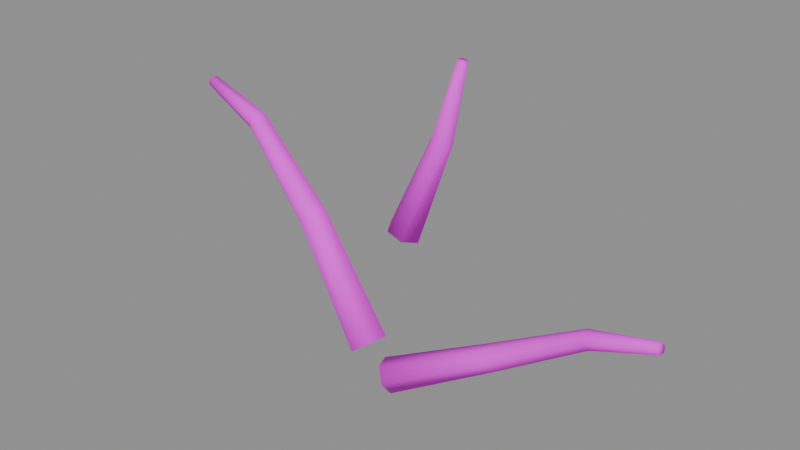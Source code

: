# Source: trunk_branch.blend  (saved by Blender 4.5.87; exported with 4.5.12 LTS)
import bpy
from mathutils import Matrix  # noqa: F401  (used for matrix-valued properties, if any)

bpy.ops.wm.read_factory_settings(use_empty=True)
scene = bpy.context.scene
scene.name = 'ComponentPackage_trunk_branch'

# ---- collections
col_sea_scene_water_building_003_trunk_branch = bpy.data.collections.new('SEA-SCENE-WATER-BUILDING-003-TRUNK-BRANCH'); scene.collection.children.link(col_sea_scene_water_building_003_trunk_branch)

# ---- images (referenced by path relative to the original .blend; pixels are not part of the script)
import os
ASSET_DIR = os.environ.get("B2B_ASSET_DIR", "")  # directory of the original .blend (textures are referenced by path, not embedded)
HERE = os.path.dirname(os.path.abspath(__file__))  # packed textures are extracted next to this script under _unpacked/

def load_image(name, relpath, width, height, colorspace="sRGB"):
    """Load a texture the original file referenced (path relative to the .blend, or extracted next to this script)."""
    p = next((c for c in (os.path.join(HERE, relpath), os.path.join(ASSET_DIR, relpath)) if relpath and os.path.exists(c)), "")
    if p:
        img = bpy.data.images.load(p, check_existing=True)
        img.name = name
    else:  # same state as the original file: an image datablock whose file is absent (Cycles renders it pink)
        img = bpy.data.images.new(name, width, height)
        img.source = "FILE"
        img.filepath = "//" + (relpath or name)
    img.colorspace_settings.name = colorspace
    return img
img_sea_cabin_timber_8x8_512_png = load_image('sea_cabin_timber_8x8_512.png', 'sea_cabin_timber_8x8_512.png', 1024, 1024, 'sRGB')

# ---- materials (node trees are filled in below, after node groups)
mat_wb003v2_sea_matte = bpy.data.materials.new('WB003V2_SEA_Matte')

# ---- material node trees
mat_wb003v2_sea_matte.use_nodes = True; mat_wb003v2_sea_matte.node_tree.nodes.clear()
_N = mat_wb003v2_sea_matte.node_tree.nodes; _L = mat_wb003v2_sea_matte.node_tree.links
n0 = _N.new('ShaderNodeBsdfPrincipled'); n0.name = '原理化 BSDF'; n0.location = (-200, 100)
n0.inputs[2].default_value = 0.78
n1 = _N.new('ShaderNodeOutputMaterial'); n1.name = '材质输出'; n1.location = (200, 100)
n2 = _N.new('ShaderNodeUVMap'); n2.name = 'UV 贴图'; n2.location = (0, 0)
n2.uv_map = 'PaletteUV'
n3 = _N.new('ShaderNodeTexImage'); n3.name = '图像纹理'; n3.location = (0, 0)
n3.image = img_sea_cabin_timber_8x8_512_png
n3.interpolation = 'Closest'
n3.extension = 'EXTEND'
_L.new(n0.outputs[0], n1.inputs[0])
_L.new(n2.outputs[0], n3.inputs[0])
_L.new(n3.outputs[0], n0.inputs[0])
n1.is_active_output = True

# ---- meshes
me_wb003v2_branchl_004 = bpy.data.meshes.new('WB003V2_BranchL.004')
me_wb003v2_branchl_004.from_pydata([(-0.3741, -0.1035, 1.134), (-0.737, -0.2891, 0.881), (-0.8118, -0.7633, 0.881), (-0.5238, -1.052, 1.134), (-0.161, -0.866, 1.388), (-0.08613, -0.3919, 1.388), (-2.286, 0.08491, 3.634), (-2.543, -0.05685, 3.413), (-2.606, -0.4193, 3.413), (-2.412, -0.6401, 3.634), (-2.155, -0.4983, 3.856), (-2.092, -0.1358, 3.856), (-4.415, 0.3761, 5.334), (-4.547, 0.2648, 5.146), (-4.581, 0.01114, 5.146), (-4.483, -0.1313, 5.334), (-4.351, -0.02001, 5.523), (-4.317, 0.2337, 5.523), (-6.04, 0.3661, 5.934), (-6.088, 0.297, 5.818), (-6.097, 0.1533, 5.818), (-6.058, 0.07869, 5.934), (-6.01, 0.1478, 6.051), (-6.001, 0.2915, 6.051)], [], [(5, 4, 3, 2, 1, 0), (18, 19, 20, 21, 22, 23), (0, 1, 7, 6), (1, 2, 8, 7), (2, 3, 9, 8), (3, 4, 10, 9), (4, 5, 11, 10), (5, 0, 6, 11), (6, 7, 13, 12), (7, 8, 14, 13), (8, 9, 15, 14), (9, 10, 16, 15), (10, 11, 17, 16), (11, 6, 12, 17), (12, 13, 19, 18), (13, 14, 20, 19), (14, 15, 21, 20), (15, 16, 22, 21), (16, 17, 23, 22), (17, 12, 18, 23)])
me_wb003v2_branchl_004.polygons.foreach_set('use_smooth', [True] * 20)
_uv = me_wb003v2_branchl_004.uv_layers.new(name='PaletteUV')
_uv.uv.foreach_set('vector', [0.8405, 0.8125, 0.8265, 0.8367, 0.7985, 0.8367, 0.7845, 0.8125, 0.7985, 0.7883, 0.8265, 0.7883, 0.8405, 0.8125, 0.8265, 0.8367, 0.7985, 0.8367, 0.7845, 0.8125, 0.7985, 0.7883, 0.8265, 0.7883, 0.8405, 0.8125, 0.8125, 0.8405, 0.7845, 0.8125, 0.8125, 0.7845, 0.8405, 0.8125, 0.8125, 0.8405, 0.7845, 0.8125, 0.8125, 0.7845, 0.8405, 0.8125, 0.8125, 0.8405, 0.7845, 0.8125, 0.8125, 0.7845, 0.8405, 0.8125, 0.8125, 0.8405, 0.7845, 0.8125, 0.8125, 0.7845, 0.8405, 0.8125, 0.8125, 0.8405, 0.7845, 0.8125, 0.8125, 0.7845, 0.8405, 0.8125, 0.8125, 0.8405, 0.7845, 0.8125, 0.8125, 0.7845, 0.8405, 0.8125, 0.8125, 0.8405, 0.7845, 0.8125, 0.8125, 0.7845, 0.8405, 0.8125, 0.8125, 0.8405, 0.7845, 0.8125, 0.8125, 0.7845, 0.8405, 0.8125, 0.8125, 0.8405, 0.7845, 0.8125, 0.8125, 0.7845, 0.8405, 0.8125, 0.8125, 0.8405, 0.7845, 0.8125, 0.8125, 0.7845, 0.8405, 0.8125, 0.8125, 0.8405, 0.7845, 0.8125, 0.8125, 0.7845, 0.8405, 0.8125, 0.8125, 0.8405, 0.7845, 0.8125, 0.8125, 0.7845, 0.8405, 0.8125, 0.8125, 0.8405, 0.7845, 0.8125, 0.8125, 0.7845, 0.8405, 0.8125, 0.8125, 0.8405, 0.7845, 0.8125, 0.8125, 0.7845, 0.8405, 0.8125, 0.8125, 0.8405, 0.7845, 0.8125, 0.8125, 0.7845, 0.8405, 0.8125, 0.8125, 0.8405, 0.7845, 0.8125, 0.8125, 0.7845, 0.8405, 0.8125, 0.8125, 0.8405, 0.7845, 0.8125, 0.8125, 0.7845, 0.8405, 0.8125, 0.8125, 0.8405, 0.7845, 0.8125, 0.8125, 0.7845])
me_wb003v2_branchl_004.materials.append(mat_wb003v2_sea_matte)
me_wb003v2_branchl_004.update()
me_wb003v2_branchtop_004 = bpy.data.meshes.new('WB003V2_BranchTop.004')
me_wb003v2_branchtop_004.from_pydata([(-0.0249, -0.2776, 4.271), (0.1731, -0.6227, 4.231), (0.5491, -0.6227, 4.094), (0.7269, -0.2776, 3.998), (0.5289, 0.06757, 4.038), (0.153, 0.06757, 4.175), (0.902, -0.07759, 6.409), (1.031, -0.3022, 6.387), (1.28, -0.3022, 6.313), (1.4, -0.07759, 6.26), (1.271, 0.147, 6.282), (1.022, 0.147, 6.356), (1.434, 0.02241, 8.161), (1.494, -0.08136, 8.153), (1.611, -0.08136, 8.127), (1.668, 0.02241, 8.108), (1.608, 0.1262, 8.116), (1.491, 0.1262, 8.142)], [], [(5, 4, 3, 2, 1, 0), (12, 13, 14, 15, 16, 17), (0, 1, 7, 6), (1, 2, 8, 7), (2, 3, 9, 8), (3, 4, 10, 9), (4, 5, 11, 10), (5, 0, 6, 11), (6, 7, 13, 12), (7, 8, 14, 13), (8, 9, 15, 14), (9, 10, 16, 15), (10, 11, 17, 16), (11, 6, 12, 17)])
me_wb003v2_branchtop_004.polygons.foreach_set('use_smooth', [True] * 14)
_uv = me_wb003v2_branchtop_004.uv_layers.new(name='PaletteUV')
_uv.uv.foreach_set('vector', [0.8405, 0.8125, 0.8265, 0.8367, 0.7985, 0.8367, 0.7845, 0.8125, 0.7985, 0.7883, 0.8265, 0.7883, 0.8405, 0.8125, 0.8265, 0.8367, 0.7985, 0.8367, 0.7845, 0.8125, 0.7985, 0.7883, 0.8265, 0.7883, 0.8405, 0.8125, 0.8125, 0.8405, 0.7845, 0.8125, 0.8125, 0.7845, 0.8405, 0.8125, 0.8125, 0.8405, 0.7845, 0.8125, 0.8125, 0.7845, 0.8405, 0.8125, 0.8125, 0.8405, 0.7845, 0.8125, 0.8125, 0.7845, 0.8405, 0.8125, 0.8125, 0.8405, 0.7845, 0.8125, 0.8125, 0.7845, 0.8405, 0.8125, 0.8125, 0.8405, 0.7845, 0.8125, 0.8125, 0.7845, 0.8405, 0.8125, 0.8125, 0.8405, 0.7845, 0.8125, 0.8125, 0.7845, 0.8405, 0.8125, 0.8125, 0.8405, 0.7845, 0.8125, 0.8125, 0.7845, 0.8405, 0.8125, 0.8125, 0.8405, 0.7845, 0.8125, 0.8125, 0.7845, 0.8405, 0.8125, 0.8125, 0.8405, 0.7845, 0.8125, 0.8125, 0.7845, 0.8405, 0.8125, 0.8125, 0.8405, 0.7845, 0.8125, 0.8125, 0.7845, 0.8405, 0.8125, 0.8125, 0.8405, 0.7845, 0.8125, 0.8125, 0.7845, 0.8405, 0.8125, 0.8125, 0.8405, 0.7845, 0.8125, 0.8125, 0.7845])
me_wb003v2_branchtop_004.materials.append(mat_wb003v2_sea_matte)
me_wb003v2_branchtop_004.update()
me_wb003v2_branchr_004 = bpy.data.meshes.new('WB003V2_BranchR.004')
me_wb003v2_branchr_004.from_pydata([(0.09455, -0.7723, 0.3345), (0.1571, -0.5261, 0.0), (0.01353, -0.1314, 0.0), (-0.1925, 0.01713, 0.3345), (-0.255, -0.2291, 0.669), (-0.1115, -0.6238, 0.669), (2.236, 0.1091, 1.334), (2.312, 0.2979, 1.081), (2.226, 0.6112, 1.081), (2.066, 0.7358, 1.334), (1.99, 0.5469, 1.588), (2.076, 0.2336, 1.588), (4.363, 0.5931, 2.534), (4.44, 0.712, 2.354), (4.428, 0.9413, 2.354), (4.339, 1.052, 2.534), (4.262, 0.9328, 2.715), (4.274, 0.7035, 2.715), (6.035, 0.4889, 3.134), (6.081, 0.5512, 3.025), (6.097, 0.6847, 3.025), (6.067, 0.7559, 3.134), (6.021, 0.6937, 3.244), (6.005, 0.5602, 3.244)], [], [(5, 4, 3, 2, 1, 0), (18, 19, 20, 21, 22, 23), (0, 1, 7, 6), (1, 2, 8, 7), (2, 3, 9, 8), (3, 4, 10, 9), (4, 5, 11, 10), (5, 0, 6, 11), (6, 7, 13, 12), (7, 8, 14, 13), (8, 9, 15, 14), (9, 10, 16, 15), (10, 11, 17, 16), (11, 6, 12, 17), (12, 13, 19, 18), (13, 14, 20, 19), (14, 15, 21, 20), (15, 16, 22, 21), (16, 17, 23, 22), (17, 12, 18, 23)])
me_wb003v2_branchr_004.polygons.foreach_set('use_smooth', [True] * 20)
_uv = me_wb003v2_branchr_004.uv_layers.new(name='PaletteUV')
_uv.uv.foreach_set('vector', [0.8405, 0.8125, 0.8265, 0.8367, 0.7985, 0.8367, 0.7845, 0.8125, 0.7985, 0.7883, 0.8265, 0.7883, 0.8405, 0.8125, 0.8265, 0.8367, 0.7985, 0.8367, 0.7845, 0.8125, 0.7985, 0.7883, 0.8265, 0.7883, 0.8405, 0.8125, 0.8125, 0.8405, 0.7845, 0.8125, 0.8125, 0.7845, 0.8405, 0.8125, 0.8125, 0.8405, 0.7845, 0.8125, 0.8125, 0.7845, 0.8405, 0.8125, 0.8125, 0.8405, 0.7845, 0.8125, 0.8125, 0.7845, 0.8405, 0.8125, 0.8125, 0.8405, 0.7845, 0.8125, 0.8125, 0.7845, 0.8405, 0.8125, 0.8125, 0.8405, 0.7845, 0.8125, 0.8125, 0.7845, 0.8405, 0.8125, 0.8125, 0.8405, 0.7845, 0.8125, 0.8125, 0.7845, 0.8405, 0.8125, 0.8125, 0.8405, 0.7845, 0.8125, 0.8125, 0.7845, 0.8405, 0.8125, 0.8125, 0.8405, 0.7845, 0.8125, 0.8125, 0.7845, 0.8405, 0.8125, 0.8125, 0.8405, 0.7845, 0.8125, 0.8125, 0.7845, 0.8405, 0.8125, 0.8125, 0.8405, 0.7845, 0.8125, 0.8125, 0.7845, 0.8405, 0.8125, 0.8125, 0.8405, 0.7845, 0.8125, 0.8125, 0.7845, 0.8405, 0.8125, 0.8125, 0.8405, 0.7845, 0.8125, 0.8125, 0.7845, 0.8405, 0.8125, 0.8125, 0.8405, 0.7845, 0.8125, 0.8125, 0.7845, 0.8405, 0.8125, 0.8125, 0.8405, 0.7845, 0.8125, 0.8125, 0.7845, 0.8405, 0.8125, 0.8125, 0.8405, 0.7845, 0.8125, 0.8125, 0.7845, 0.8405, 0.8125, 0.8125, 0.8405, 0.7845, 0.8125, 0.8125, 0.7845, 0.8405, 0.8125, 0.8125, 0.8405, 0.7845, 0.8125, 0.8125, 0.7845, 0.8405, 0.8125, 0.8125, 0.8405, 0.7845, 0.8125, 0.8125, 0.7845])
me_wb003v2_branchr_004.materials.append(mat_wb003v2_sea_matte)
me_wb003v2_branchr_004.update()

# ---- objects
ob_wb003v2_branchl = bpy.data.objects.new('WB003V2_BranchL', me_wb003v2_branchl_004)
ob_wb003v2_branchtop = bpy.data.objects.new('WB003V2_BranchTop', me_wb003v2_branchtop_004)
ob_wb003v2_branchr = bpy.data.objects.new('WB003V2_BranchR', me_wb003v2_branchr_004)

# ---- transforms, parenting, visibility, modifiers, constraints
ob_wb003v2_branchl.location = (0.0, 0.0, 0.0)
ob_wb003v2_branchtop.location = (0.0, 0.0, 0.0)
ob_wb003v2_branchr.location = (0.0, 0.0, 0.0)

# ---- collection membership
col_sea_scene_water_building_003_trunk_branch.objects.link(ob_wb003v2_branchl)
col_sea_scene_water_building_003_trunk_branch.objects.link(ob_wb003v2_branchtop)
col_sea_scene_water_building_003_trunk_branch.objects.link(ob_wb003v2_branchr)

# ---- scene / render settings (as saved in the file)
scene.frame_start = 1; scene.frame_end = 250; scene.frame_set(1)
scene.render.engine = 'BLENDER_EEVEE_NEXT'
scene.render.image_settings.exr_codec = 'NONE'
scene.render.simplify_subdivision_render = 0
scene.render.simplify_child_particles_render = 0.0
scene.eevee.use_volume_custom_range = False
scene.eevee.use_fast_gi = False
scene.eevee.use_shadows = False
scene.view_settings.white_balance_temperature = 0.0
scene.view_settings.white_balance_tint = 0.0
scene.view_settings.white_balance_whitepoint = (2.97, 0.5193, -0.0414)
bpy.context.view_layer.update()

# ---- added for rendering (the .blend has no active camera and no usable light): camera, sun + grey world if the file has none
cam_auto = bpy.data.cameras.new('AutoCamera')
cam_auto.lens = 50.0
cam_auto.sensor_width = 36.0
cam_auto.clip_end = 1000.0
ob_auto_camera = bpy.data.objects.new('AutoCamera', cam_auto)
scene.collection.objects.link(ob_auto_camera)
ob_auto_camera.location = (13.7145, -16.4574, 15.0518)
ob_auto_camera.rotation_euler = (1.09748, -7.21219e-08, 0.694738)
scene.camera = ob_auto_camera
light_auto_sun = bpy.data.lights.new('AutoSun', 'SUN')
light_auto_sun.energy = 3.0
light_auto_sun.angle = 0.0523599
ob_auto_sun = bpy.data.objects.new('AutoSun', light_auto_sun)
scene.collection.objects.link(ob_auto_sun)
ob_auto_sun.rotation_euler = (0.872665, 0.174533, 0.523599)
if scene.world is None:
    world_auto = bpy.data.worlds.new('AutoWorld')
    world_auto.color = (0.3, 0.3, 0.3)
    scene.world = world_auto
bpy.context.view_layer.update()
